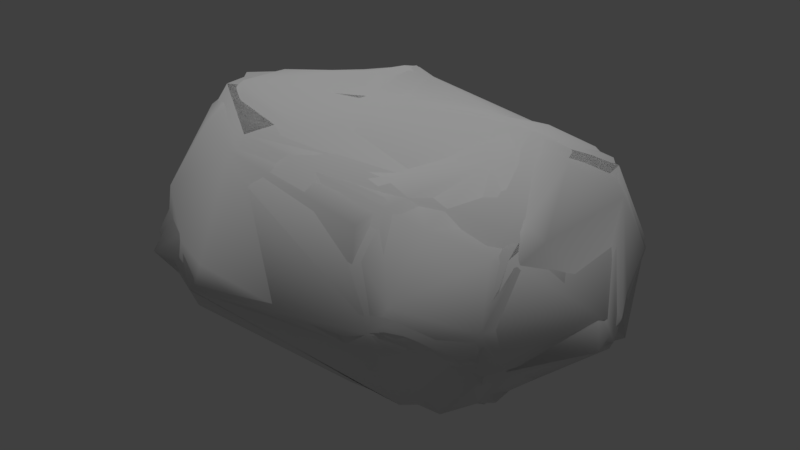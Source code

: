 # Source: pacific_rock_prism_2.blend  (saved by Blender 2.78.0; exported with 4.5.12 LTS)
import bpy
from mathutils import Matrix  # noqa: F401  (used for matrix-valued properties, if any)

bpy.ops.wm.read_factory_settings(use_empty=True)
scene = bpy.context.scene
scene.name = 'Scene'

# ---- collections
col_collection_1 = bpy.data.collections.new('Collection 1'); scene.collection.children.link(col_collection_1)

# ---- materials (node trees are filled in below, after node groups)
mat_base_rock_main = bpy.data.materials.new('base_rock_main')
mat_base_rock_main.alpha_threshold = 0.0
mat_base_rock_main.use_transparent_shadow = False
mat_base_rock_main.roughness = 0.5
mat_base_rock_main.specular_intensity = 0.0

# ---- material node trees

# ---- world
world_world = bpy.data.worlds.new('World'); scene.world = world_world
world_world.color = (0.05088, 0.05088, 0.05088)
world_world.use_sun_shadow = False
world_world.sun_shadow_jitter_overblur = 0.0
world_world.cycles.sampling_method = 'MANUAL'

# ---- lights
light_hemi = bpy.data.lights.new('Hemi', 'SUN')
light_hemi.transmission_factor = 0.0
light_hemi.angle = 0.1993
light_hemi.energy = 1.0
light_hemi.shadow_buffer_clip_start = 0.5
light_hemi.shadow_soft_size = 0.1
light_hemi.shadow_cascade_max_distance = 1000.0

# ---- meshes
me_genericprismtwo400_001 = bpy.data.meshes.new('genericprismtwo400.001')
me_genericprismtwo400_001.from_pydata([(-3.022, 1.857, 0.1952), (2.92, -1.522, 2.294), (-2.599, 2.472, 1.072), (2.68, 2.467, 0.9018), (-3.509, 0.1698, 1.172), (-3.206, -1.3, 1.051), (2.821, -1.97, 0.8729), (-2.246, 2.513, 0.4721), (-2.717, -0.7247, 2.948), (-1.518, 1.709, -0.3208), (-0.9121, 1.494, 3.038), (-1.399, -2.813, 0.8654), (0.3253, 2.591, 1.272), (0.03858, 1.141, 2.82), (1.158, -1.744, 2.562), (2.493, -1.012, -0.2217), (2.286, 2.413, 0.3302), (2.623, 1.532, 2.376), (-2.562, 0.7269, 0.4516), (-2.966, 0.03746, 2.779), (-0.9822, 1.185, -0.2715), (-1.373, -1.652, 2.788), (0.3387, 2.045, 2.233), (-0.4493, -0.1953, 3.142), (0.6344, 1.853, -0.1891), (1.239, 2.649, 0.4811), (1.874, 1.379, 2.684), (1.6, -1.924, -0.1618), (2.457, 0.8989, 0.2683), (2.042, -0.7706, -0.5157), (2.594, 2.046, 0.2565), (2.505, 0.4564, 2.898), (3.528, 0.1497, 0.8558), (-2.964, 1.861, 1.342), (-2.218, 1.327, 2.619), (-2.752, -2.214, 1.061), (-0.7639, 2.32, 0.2346), (1.593, -2.425, 1.156), (2.368, -0.008531, -0.332), (3.323, 0.4255, 0.2521), (-2.92, -0.8599, 0.8215), (-2.78, -1.492, 0.09735), (-2.013, 2.33, -0.05541), (-1.98, -1.672, -0.3362), (1.875, 0.1326, 3.194), (-1.71, -0.302, -0.3451), (0.2115, 0.9667, -0.19), (1.497, 0.4449, -0.1656), (-2.933, -0.5064, 0.05482), (-0.9235, -0.01844, -0.2239), (1.479, -0.2351, -0.7304), (1.196, 1.15, -0.348), (-2.213, 0.7388, -0.1298), (-1.293, 0.6765, -0.6254), (-0.2897, -1.353, -0.3958)], [], [(33, 0, 18), (4, 33, 18), (40, 19, 4), (0, 42, 9), (2, 7, 42), (34, 19, 10), (35, 21, 8), (52, 53, 45), (7, 2, 12), (10, 8, 23), (11, 43, 27), (20, 36, 24), (2, 10, 12), (10, 23, 13), (21, 14, 44), (8, 21, 23), (11, 37, 21), (36, 12, 25), (37, 1, 14), (6, 38, 39), (39, 3, 32), (1, 6, 32), (41, 35, 5), (40, 5, 19), (22, 3, 12), (13, 26, 22), (26, 17, 3), (19, 33, 4), (35, 11, 21), (11, 27, 37), (44, 1, 31), (33, 2, 0), (19, 5, 35), (19, 35, 8), (40, 41, 5), (52, 18, 0), (0, 9, 52), (0, 2, 42), (2, 33, 34), (33, 19, 34), (10, 19, 8), (35, 43, 11), (35, 41, 43), (53, 46, 49), (9, 36, 20), (42, 7, 12), (9, 42, 36), (2, 34, 10), (54, 29, 27), (27, 43, 54), (42, 12, 36), (10, 22, 12), (22, 10, 13), (13, 23, 44), (23, 21, 44), (24, 36, 25), (25, 12, 3), (22, 26, 3), (13, 44, 26), (14, 21, 37), (24, 25, 16), (25, 3, 16), (16, 3, 30), (30, 3, 28), (17, 26, 31), (26, 44, 31), (44, 14, 1), (6, 27, 15), (37, 6, 1), (37, 27, 6), (27, 29, 15), (32, 6, 39), (6, 15, 38), (28, 3, 39), (39, 38, 28), (17, 1, 32), (32, 3, 17), (1, 17, 31), (46, 51, 47), (50, 47, 29), (48, 41, 40), (40, 4, 18), (48, 40, 18), (45, 49, 54), (15, 47, 38), (38, 16, 28), (52, 9, 53), (46, 47, 50), (53, 20, 46), (47, 51, 38), (45, 43, 41), (41, 48, 45), (24, 51, 46), (20, 24, 46), (47, 15, 29), (45, 48, 52), (48, 18, 52), (49, 45, 53), (53, 9, 20), (43, 45, 54), (46, 50, 54), (54, 49, 46), (54, 50, 29), (38, 51, 16), (30, 28, 16), (51, 24, 16)])
me_genericprismtwo400_001.polygons.foreach_set('use_smooth', [True] * 106)
_uv = me_genericprismtwo400_001.uv_layers.new(name='geom-genericprismtwo400-map1')
_uv.uv.foreach_set('vector', [-0.7634, -0.8785, -0.4643, -0.8888, -0.5364, -0.6086, -0.7739, -0.4968, -0.7634, -0.8785, -0.5364, -0.6086, -0.6998, -0.1641, -1.183, -0.3882, -0.7739, -0.4968, -0.4643, -0.8888, -0.2103, -0.9017, -0.1221, -0.7862, -0.3585, -1.035, -0.2665, -1.021, -0.2103, -0.9017, -0.1975, 1.368, -0.3702, 1.058, 0.08134, 1.377, -0.3214, 0.3369, -0.007421, 0.7037, -0.2706, 0.8933, -0.3306, -0.5943, -0.05412, -0.5296, -0.1242, -0.2817, -0.1929, 1.916, -0.3066, 1.765, 0.4361, 1.711, 0.08134, 1.377, -0.2706, 0.8933, 0.1765, 1.031, 0.01888, 0.3319, -0.1692, 0.03083, 0.6128, 0.1035, 0.0583, -0.6982, 0.1077, -0.938, 0.4458, -0.8372, -0.3066, 1.765, 0.08134, 1.377, 0.4361, 1.711, 0.08134, 1.377, 0.1765, 1.031, 0.3466, 1.3, -0.007421, 0.7037, 0.5171, 0.6643, 0.6827, 1.009, -0.2706, 0.8933, -0.007421, 0.7037, 0.1765, 1.031, 0.01888, 0.3319, 0.6057, 0.3744, -0.007421, 0.7037, 0.3754, 1.945, 0.4361, 1.711, 0.6619, 1.854, 0.6057, 0.3744, 0.9286, 0.6387, 0.5171, 0.6643, 1.376, -0.04027, 0.9165, -0.3673, 1.13, -0.4972, 1.13, -0.4972, 1.105, -0.9627, 1.311, -0.4234, 1.57, -0.2059, 1.376, -0.04027, 1.311, -0.4234, -0.4371, 0.02925, -0.3214, 0.3369, -0.4685, 0.3077, -0.6998, -0.1641, -0.7397, -0.04095, -1.183, -0.3882, 0.4049, 1.49, 0.9574, 1.716, 0.4361, 1.711, 0.3466, 1.3, 0.6757, 1.302, 0.4049, 1.49, 0.6757, 1.302, 0.9031, 1.371, 0.9574, 1.716, -1.183, -0.3882, -0.7634, -0.8785, -0.7739, -0.4968, -0.3214, 0.3369, 0.01888, 0.3319, -0.007421, 0.7037, 0.01888, 0.3319, 0.6128, 0.1035, 0.6057, 0.3744, 0.6827, 1.009, 0.9286, 0.6387, 0.868, 1.095, -0.7634, -0.8785, -0.6575, -1.042, -0.4643, -0.8888, -1.183, -0.3882, -0.7397, -0.04095, -0.9538, 0.1186, -1.183, -0.3882, -0.9538, 0.1186, -1.188, -0.1788, -0.6998, -0.1641, -0.4371, 0.02925, -0.7397, -0.04095, -0.3306, -0.5943, -0.5364, -0.6086, -0.4643, -0.8888, -0.4643, -0.8888, -0.1221, -0.7862, -0.3306, -0.5943, -0.4643, -0.8888, -0.3585, -1.035, -0.2103, -0.9017, -0.3066, 1.765, -0.3461, 1.537, -0.1975, 1.368, -0.3461, 1.537, -0.3702, 1.058, -0.1975, 1.368, 0.08134, 1.377, -0.3702, 1.058, -0.2706, 0.8933, -0.3214, 0.3369, -0.1692, 0.03083, 0.01888, 0.3319, -0.3214, 0.3369, -0.4371, 0.02925, -0.1692, 0.03083, -0.05412, -0.5296, 0.3423, -0.5718, 0.08347, -0.3318, -0.1221, -0.7862, 0.1077, -0.938, 0.0583, -0.6982, -0.04434, 1.973, -0.1929, 1.916, 0.4361, 1.711, -0.1221, -0.7862, -0.2103, -0.9017, 0.1077, -0.938, -0.3066, 1.765, -0.1975, 1.368, 0.08134, 1.377, 0.2463, -0.09346, 0.7543, -0.1588, 0.6128, 0.1035, 0.6128, 0.1035, -0.1692, 0.03083, 0.2463, -0.09346, -0.04434, 1.973, 0.4361, 1.711, 0.3754, 1.945, 0.08134, 1.377, 0.4049, 1.49, 0.4361, 1.711, 0.4049, 1.49, 0.08134, 1.377, 0.3466, 1.3, 0.3466, 1.3, 0.1765, 1.031, 0.6827, 1.009, 0.1765, 1.031, -0.007421, 0.7037, 0.6827, 1.009, 0.4458, -0.8372, 0.1077, -0.938, 0.5694, -0.988, 0.6619, 1.854, 0.4361, 1.711, 0.9574, 1.716, 0.4049, 1.49, 0.6757, 1.302, 0.9574, 1.716, 0.3466, 1.3, 0.6827, 1.009, 0.6757, 1.302, 0.5171, 0.6643, -0.007421, 0.7037, 0.6057, 0.3744, 0.4458, -0.8372, 0.5694, -0.988, 0.8565, -0.9696, 0.6619, 1.854, 0.9574, 1.716, 1.016, 1.887, 0.9477, -0.9895, 1.105, -0.9627, 0.9796, -0.8575, 0.9796, -0.8575, 1.105, -0.9627, 0.9867, -0.6612, 0.9031, 1.371, 0.6757, 1.302, 0.868, 1.095, 0.6757, 1.302, 0.6827, 1.009, 0.868, 1.095, 0.6827, 1.009, 0.5171, 0.6643, 0.9286, 0.6387, 0.9238, 0.2977, 0.6128, 0.1035, 0.9264, -0.1182, 0.6057, 0.3744, 0.9238, 0.2977, 0.9286, 0.6387, 0.6057, 0.3744, 0.6128, 0.1035, 0.9238, 0.2977, 0.6128, 0.1035, 0.7543, -0.1588, 0.9264, -0.1182, 1.311, -0.4234, 1.376, -0.04027, 1.13, -0.4972, 1.376, -0.04027, 0.9674, -0.1348, 0.9165, -0.3673, 0.9867, -0.6612, 1.105, -0.9627, 1.13, -0.4972, 1.13, -0.4972, 0.9165, -0.3673, 0.9867, -0.6612, 1.33, -0.9132, 1.57, -0.2059, 1.311, -0.4234, 1.311, -0.4234, 1.105, -0.9627, 1.33, -0.9132, 0.9286, 0.6387, 0.9031, 1.371, 0.868, 1.095, 0.3423, -0.5718, 0.5776, -0.679, 0.6241, -0.4625, 0.5836, -0.2612, 0.6241, -0.4625, 0.7543, -0.1588, -0.498, -0.2541, -0.4371, 0.02925, -0.6998, -0.1641, -0.6998, -0.1641, -0.7739, -0.4968, -0.5364, -0.6086, -0.498, -0.2541, -0.6998, -0.1641, -0.5364, -0.6086, -0.1242, -0.2817, 0.08347, -0.3318, 0.2463, -0.09346, 0.9674, -0.1348, 0.6241, -0.4625, 0.9165, -0.3673, 0.9165, -0.3673, 0.8565, -0.9696, 0.9867, -0.6612, -0.3306, -0.5943, -0.1221, -0.7862, -0.05412, -0.5296, 0.3423, -0.5718, 0.6241, -0.4625, 0.5836, -0.2612, -0.05412, -0.5296, 0.0583, -0.6982, 0.3423, -0.5718, 0.6241, -0.4625, 0.5776, -0.679, 0.9165, -0.3673, -0.1242, -0.2817, -0.1692, 0.03083, -0.4371, 0.02925, -0.4371, 0.02925, -0.498, -0.2541, -0.1242, -0.2817, 0.4458, -0.8372, 0.5776, -0.679, 0.3423, -0.5718, 0.0583, -0.6982, 0.4458, -0.8372, 0.3423, -0.5718, 0.6241, -0.4625, 0.9674, -0.1348, 0.7543, -0.1588, -0.1242, -0.2817, -0.498, -0.2541, -0.3306, -0.5943, -0.498, -0.2541, -0.5364, -0.6086, -0.3306, -0.5943, 0.08347, -0.3318, -0.1242, -0.2817, -0.05412, -0.5296, -0.05412, -0.5296, -0.1221, -0.7862, 0.0583, -0.6982, -0.1692, 0.03083, -0.1242, -0.2817, 0.2463, -0.09346, 0.3423, -0.5718, 0.5836, -0.2612, 0.2463, -0.09346, 0.2463, -0.09346, 0.08347, -0.3318, 0.3423, -0.5718, 0.2463, -0.09346, 0.5836, -0.2612, 0.7543, -0.1588, 0.9165, -0.3673, 0.5776, -0.679, 0.8565, -0.9696, 0.9796, -0.8575, 0.9867, -0.6612, 0.8565, -0.9696, 0.5776, -0.679, 0.4458, -0.8372, 0.8565, -0.9696])
me_genericprismtwo400_001.materials.append(None)
me_genericprismtwo400_001.use_remesh_preserve_volume = False
me_genericprismtwo400_001.use_remesh_preserve_attributes = False
me_genericprismtwo400_001.use_mirror_vertex_groups = False
me_genericprismtwo400_001.update()
me_genericprismtwo400_003 = bpy.data.meshes.new('genericprismtwo400.003')
me_genericprismtwo400_003.from_pydata([(-2.978, 1.822, 0.3458), (-2.72, 2.371, 1.25), (-3.536, 0.2354, 1.184), (-3.095, -1.187, 0.9693), (2.845, -1.921, 0.8274), (-1.068, 1.636, 2.924), (-2.477, -2.541, 0.9731), (0.4476, 2.592, 1.299), (2.205, -0.6984, -0.4772), (2.665, 2.472, 0.6236), (-2.436, 0.7642, 0.1304), (-2.925, -0.1374, 2.92), (-0.2662, 1.037, -0.1856), (-0.4351, -1.745, 2.709), (2.1, 0.2145, 3.125), (1.182, 2.616, 0.2291), (2.556, 1.481, 2.491), (2.128, -1.741, -0.1666), (2.27, 0.1579, -0.2584), (3.618, 0.268, 0.6247), (-1.941, 2.354, 0.04556), (1.614, -2.423, 1.144), (-2.932, -1.157, 0.08996), (-1.738, -1.729, -0.3435), (2.775, -1.387, 2.585), (0.9809, 1.102, -0.3009), (-1.237, 0.6635, -0.5174)], [], [(2, 0, 10), (3, 11, 2), (0, 20, 26), (6, 13, 11), (20, 1, 7), (5, 11, 14), (6, 23, 17), (12, 20, 25), (1, 5, 7), (11, 13, 14), (6, 21, 13), (20, 7, 15), (21, 24, 13), (4, 18, 19), (24, 4, 19), (4, 17, 8), (22, 6, 3), (5, 9, 7), (11, 1, 2), (6, 17, 21), (2, 1, 0), (11, 3, 6), (0, 26, 10), (0, 1, 20), (1, 11, 5), (6, 22, 23), (26, 20, 12), (23, 8, 17), (25, 20, 15), (15, 7, 9), (5, 16, 9), (5, 14, 16), (14, 13, 24), (25, 15, 9), (21, 4, 24), (21, 17, 4), (4, 8, 18), (18, 9, 19), (16, 24, 19), (19, 9, 16), (24, 16, 14), (3, 2, 10), (22, 3, 10), (8, 25, 18), (25, 9, 18), (12, 25, 8), (26, 23, 22), (26, 22, 10), (12, 8, 23), (23, 26, 12)])
me_genericprismtwo400_003.polygons.foreach_set('use_smooth', [True] * 50)
_uv = me_genericprismtwo400_003.uv_layers.new(name='geom-genericprismtwo400-map1')
_uv.uv.foreach_set('vector', [-0.7774, -0.5219, -0.5048, -0.8791, -0.433, -0.6015, -0.7275, -0.07859, -1.178, -0.3331, -0.7774, -0.5219, -0.5048, -0.8791, -0.1933, -0.9194, -0.06633, -0.5247, -0.2309, 0.3433, 0.1903, 0.6942, -0.3463, 1.015, -0.0312, 1.964, -0.3153, 1.714, 0.4442, 1.69, 0.0706, 1.398, -0.3463, 1.015, 0.7566, 1.076, -0.2309, 0.3433, -0.1143, 0.01442, 0.7657, 0.06075, 0.2299, -0.6218, -0.1933, -0.9194, 0.5538, -0.6758, -0.3153, 1.714, 0.0706, 1.398, 0.4442, 1.69, -0.3463, 1.015, 0.1903, 0.6942, 0.7566, 1.076, -0.2309, 0.3433, 0.6075, 0.3753, 0.1903, 0.6942, -0.0312, 1.964, 0.4442, 1.69, 0.6762, 1.909, 0.6075, 0.3753, 0.8862, 0.6929, 0.1903, 0.6942, 1.359, -0.04507, 0.9318, -0.4412, 1.24, -0.4502, 1.57, -0.2059, 1.359, -0.04507, 1.24, -0.4502, 1.359, -0.04507, 1.074, -0.04614, 0.8199, -0.1902, -0.4588, -0.07139, -0.2309, 0.3433, -0.4685, 0.3077, 0.0706, 1.398, 0.9864, 1.801, 0.4442, 1.69, -1.178, -0.3331, -0.7015, -1.013, -0.7774, -0.5219, -0.2309, 0.3433, 0.7657, 0.06075, 0.6075, 0.3753, -0.7774, -0.5219, -0.7015, -1.013, -0.5048, -0.8791, -1.178, -0.3331, -0.7275, -0.07859, -0.9538, 0.1186, -0.5048, -0.8791, -0.06633, -0.5247, -0.433, -0.6015, -0.5048, -0.8791, -0.3585, -1.035, -0.1933, -0.9194, -0.3153, 1.714, -0.3463, 1.015, 0.0706, 1.398, -0.2309, 0.3433, -0.4588, -0.07139, -0.1143, 0.01442, -0.06633, -0.5247, -0.1933, -0.9194, 0.2299, -0.6218, -0.1143, 0.01442, 0.8199, -0.1902, 0.7657, 0.06075, 0.5538, -0.6758, -0.1933, -0.9194, 0.5694, -0.988, 0.6762, 1.909, 0.4442, 1.69, 0.9864, 1.801, 0.0706, 1.398, 0.8719, 1.361, 0.9864, 1.801, 0.0706, 1.398, 0.7566, 1.076, 0.8719, 1.361, 0.7566, 1.076, 0.1903, 0.6942, 0.8862, 0.6929, 0.5538, -0.6758, 0.5694, -0.988, 1.017, -0.9311, 0.6075, 0.3753, 0.9341, 0.2868, 0.8862, 0.6929, 0.6075, 0.3753, 0.7657, 0.06075, 0.9341, 0.2868, 1.359, -0.04507, 0.8199, -0.1902, 0.9318, -0.4412, 0.9318, -0.4412, 1.017, -0.9311, 1.24, -0.4502, 1.33, -0.9132, 1.57, -0.2059, 1.24, -0.4502, 1.24, -0.4502, 1.017, -0.9311, 1.33, -0.9132, 0.8862, 0.6929, 0.8719, 1.361, 0.7566, 1.076, -0.7275, -0.07859, -0.7774, -0.5219, -0.433, -0.6015, -0.4588, -0.07139, -0.7275, -0.07859, -0.433, -0.6015, 0.8199, -0.1902, 0.5538, -0.6758, 0.9318, -0.4412, 0.5538, -0.6758, 1.017, -0.9311, 0.9318, -0.4412, 0.2299, -0.6218, 0.5538, -0.6758, 0.8199, -0.1902, -0.06633, -0.5247, -0.1143, 0.01442, -0.4588, -0.07139, -0.06633, -0.5247, -0.4588, -0.07139, -0.433, -0.6015, 0.2299, -0.6218, 0.8199, -0.1902, -0.1143, 0.01442, -0.1143, 0.01442, -0.06633, -0.5247, 0.2299, -0.6218])
me_genericprismtwo400_003.materials.append(mat_base_rock_main)
me_genericprismtwo400_003.use_remesh_preserve_volume = False
me_genericprismtwo400_003.use_remesh_preserve_attributes = False
me_genericprismtwo400_003.use_mirror_vertex_groups = False
me_genericprismtwo400_003.update()
me_genericprismtwo400_002 = bpy.data.meshes.new('genericprismtwo400.002')
me_genericprismtwo400_002.from_pydata([(-3.022, 1.857, 0.1952), (2.92, -1.522, 2.294), (-2.599, 2.472, 1.072), (2.83, 2.209, 0.8955), (-3.515, 0.375, 1.167), (-3.206, -1.3, 1.051), (2.434, 2.539, 0.9028), (2.969, -1.538, 0.7546), (-2.246, 2.513, 0.4721), (-2.717, -0.7247, 2.948), (-1.518, 1.709, -0.3208), (-0.9713, 1.634, 2.966), (-0.962, 0.9506, 3.1), (-1.399, -2.813, 0.8654), (0.1106, 2.416, 0.9141), (0.03858, 1.141, 2.82), (0.927, -1.38, 2.724), (2.434, -0.8235, -0.2253), (2.302, 2.447, 0.3809), (2.623, 1.532, 2.376), (-2.562, 0.7269, 0.4516), (-3.444, -0.02381, 1.145), (-3.11, -0.01718, 2.448), (-2.865, -0.05025, 2.891), (-0.9822, 1.185, -0.2715), (-1.373, -1.652, 2.788), (0.3387, 2.045, 2.233), (-0.4493, -0.1953, 3.142), (0.6344, 1.853, -0.1891), (1.065, 2.693, 0.7367), (1.874, 1.379, 2.684), (1.237, -1.775, 2.539), (1.6, -1.924, -0.1618), (2.457, 0.8989, 0.2683), (2.042, -0.7706, -0.5157), (2.594, 2.046, 0.2565), (2.505, 0.4564, 2.898), (1.729, -2.404, 1.325), (3.65, -0.1038, 0.7703), (3.285, 0.05666, 1.187), (2.766, -2.056, 1.106), (-2.97, 1.678, 0.9456), (-2.218, 1.327, 2.619), (-2.724, -2.108, 0.7493), (-0.7639, 2.32, 0.2346), (0.4325, 2.621, 1.291), (1.03, 2.551, 0.1441), (1.172, -2.461, 0.8786), (2.281, 0.1775, -0.2798), (2.456, -0.2029, -0.3556), (3.323, 0.4255, 0.2521), (-2.92, -0.8599, 0.8215), (-2.855, 1.773, 1.727), (-2.78, -1.492, 0.09735), (-2.013, 2.33, -0.05541), (-2.727, -1.935, 1.723), (-1.98, -1.672, -0.3362), (1.676, 0.3555, 3.171), (2.533, -1.494, 0.05404), (2.042, -0.674, 2.993), (-1.71, -0.302, -0.3451), (1.309, 0.3663, -0.2897), (0.2115, 0.9667, -0.19), (1.758, 0.2763, -0.06171), (-2.933, -0.5064, 0.05482), (-0.9235, -0.01844, -0.2239), (1.479, -0.2351, -0.7304), (1.196, 1.15, -0.348), (-2.213, 0.7388, -0.1298), (-1.293, 0.6765, -0.6254), (-0.2897, -1.353, -0.3958), (2.057, 1.222, -0.08516)], [], [(33, 49, 48), (12, 15, 11), (41, 0, 20), (21, 4, 20), (4, 41, 20), (51, 22, 21), (0, 54, 10), (2, 8, 54), (22, 23, 52), (42, 23, 12), (55, 25, 9), (68, 69, 60), (8, 2, 45), (12, 9, 27), (13, 56, 32), (24, 44, 28), (54, 45, 14), (2, 11, 45), (12, 27, 15), (25, 31, 16), (25, 16, 57), (9, 25, 27), (13, 47, 25), (44, 14, 46), (14, 45, 29), (16, 31, 59), (34, 17, 58), (46, 29, 18), (59, 36, 57), (37, 1, 31), (7, 49, 50), (50, 3, 38), (1, 40, 39), (7, 58, 17), (7, 40, 58), (53, 43, 5), (43, 13, 55), (51, 5, 22), (26, 6, 45), (15, 30, 26), (30, 19, 6), (22, 52, 4), (55, 13, 25), (42, 12, 11), (13, 32, 47), (47, 37, 31), (6, 3, 18), (59, 1, 36), (41, 2, 0), (4, 52, 41), (21, 22, 4), (22, 5, 23), (23, 5, 55), (23, 55, 9), (51, 53, 5), (5, 43, 55), (68, 20, 0), (0, 10, 68), (0, 2, 54), (41, 52, 2), (2, 52, 42), (52, 23, 42), (12, 23, 9), (43, 56, 13), (43, 53, 56), (69, 62, 65), (10, 44, 24), (54, 8, 45), (10, 54, 44), (2, 42, 11), (70, 34, 32), (32, 56, 70), (54, 14, 44), (11, 26, 45), (26, 11, 15), (15, 27, 57), (27, 25, 57), (28, 44, 46), (46, 14, 29), (29, 45, 6), (26, 30, 6), (15, 57, 30), (57, 16, 59), (31, 25, 47), (47, 32, 37), (28, 46, 18), (29, 6, 18), (6, 19, 3), (18, 3, 35), (35, 3, 33), (19, 30, 36), (30, 57, 36), (59, 31, 1), (40, 32, 58), (37, 40, 1), (37, 32, 40), (32, 34, 58), (38, 39, 7), (38, 7, 50), (7, 17, 49), (33, 3, 50), (50, 49, 33), (19, 1, 39), (39, 38, 19), (38, 3, 19), (1, 19, 36), (39, 40, 7), (62, 67, 61), (66, 61, 34), (64, 53, 51), (51, 21, 20), (64, 51, 20), (60, 65, 70), (17, 63, 48), (48, 71, 33), (67, 18, 71), (68, 10, 69), (62, 61, 66), (61, 67, 63), (69, 24, 62), (63, 67, 48), (60, 56, 53), (53, 64, 60), (28, 67, 62), (24, 28, 62), (63, 17, 34), (34, 61, 63), (60, 64, 68), (64, 20, 68), (65, 60, 69), (69, 10, 24), (56, 60, 70), (62, 66, 70), (70, 65, 62), (70, 66, 34), (48, 49, 17), (48, 67, 71), (71, 18, 35), (35, 33, 71), (67, 28, 18)])
me_genericprismtwo400_002.polygons.foreach_set('use_smooth', [True] * 140)
_uv = me_genericprismtwo400_002.uv_layers.new(name='geom-genericprismtwo400-map1')
_uv.uv.foreach_set('vector', [0.9867, -0.6612, 0.9546, -0.293, 0.8788, -0.4407, 0.06424, 1.245, 0.3466, 1.3, 0.0861, 1.413, -0.6634, -0.8408, -0.4643, -0.8888, -0.5364, -0.6086, -0.7636, -0.4241, -0.7842, -0.5693, -0.5364, -0.6086, -0.7842, -0.5693, -0.6634, -0.8408, -0.5364, -0.6086, -0.6998, -0.1641, -1.09, -0.4335, -0.7636, -0.4241, -0.4643, -0.8888, -0.2103, -0.9017, -0.1221, -0.7862, -0.3585, -1.035, -0.2665, -1.021, -0.2103, -0.9017, -0.4263, 1.096, -0.3463, 1.041, -0.3461, 1.537, -0.1975, 1.368, -0.3463, 1.041, 0.06424, 1.245, -0.3545, 0.4848, -0.007421, 0.7037, -0.2706, 0.8933, -0.3306, -0.5943, -0.05412, -0.5296, -0.1242, -0.2817, -0.1929, 1.916, -0.3066, 1.765, 0.4438, 1.691, 0.06424, 1.245, -0.2706, 0.8933, 0.1765, 1.031, 0.01888, 0.3319, -0.1692, 0.03083, 0.6128, 0.1035, 0.0583, -0.6982, 0.1077, -0.938, 0.4458, -0.8372, -0.04434, 1.973, 0.4438, 1.691, 0.3973, 1.815, -0.3066, 1.765, 0.0861, 1.413, 0.4438, 1.691, 0.06424, 1.245, 0.1765, 1.031, 0.3466, 1.3, -0.007421, 0.7037, 0.5281, 0.6463, 0.4515, 0.772, -0.007421, 0.7037, 0.4515, 0.772, 0.6642, 1.05, -0.2706, 0.8933, -0.007421, 0.7037, 0.1765, 1.031, 0.01888, 0.3319, 0.5055, 0.3197, -0.007421, 0.7037, 0.3754, 1.945, 0.3973, 1.815, 0.6821, 1.932, 0.3973, 1.815, 0.4438, 1.691, 0.6481, 1.8, 0.4515, 0.772, 0.5281, 0.6463, 0.7404, 0.8792, 0.7543, -0.1588, 0.9323, -0.1639, 0.9084, 0.0208, 0.6821, 1.932, 0.6481, 1.8, 1.016, 1.887, 0.7404, 0.8792, 0.868, 1.095, 0.6642, 1.05, 0.6482, 0.3976, 0.9286, 0.6387, 0.5281, 0.6463, 1.269, -0.0709, 0.9546, -0.293, 1.13, -0.4972, 1.13, -0.4972, 1.127, -0.8907, 1.272, -0.4095, 1.57, -0.2059, 1.426, -0.02603, 1.381, -0.4476, 1.269, -0.0709, 1.074, -0.04614, 0.9323, -0.1639, 0.9892, 0.2282, 0.8935, 0.3301, 0.9084, 0.0208, -0.4371, 0.02925, -0.3079, 0.2761, -0.4685, 0.3077, -0.3079, 0.2761, 0.01888, 0.3319, -0.3545, 0.4848, -0.6998, -0.1641, -0.7397, -0.04095, -1.09, -0.4335, 0.4049, 1.49, 0.9574, 1.716, 0.4438, 1.691, 0.3466, 1.3, 0.6757, 1.302, 0.4049, 1.49, 0.6757, 1.302, 0.9031, 1.371, 0.9574, 1.716, -1.09, -0.4335, -0.8562, -0.9136, -0.7842, -0.5693, -0.3545, 0.4848, 0.01888, 0.3319, -0.007421, 0.7037, -0.1975, 1.368, 0.06424, 1.245, 0.0861, 1.413, 0.01888, 0.3319, 0.6128, 0.1035, 0.5055, 0.3197, 0.5055, 0.3197, 0.6482, 0.3976, 0.5281, 0.6463, 1.086, -1.023, 1.127, -0.8907, 0.9477, -0.9895, 0.7404, 0.8792, 0.9286, 0.6387, 0.868, 1.095, -0.6634, -0.8408, -0.6575, -1.042, -0.4643, -0.8888, -0.7842, -0.5693, -0.8562, -0.9136, -0.6634, -0.8408, -0.7636, -0.4241, -1.09, -0.4335, -0.7842, -0.5693, -1.09, -0.4335, -0.7397, -0.04095, -1.222, -0.3689, -1.222, -0.3689, -0.7397, -0.04095, -0.9538, 0.1186, -1.222, -0.3689, -0.9538, 0.1186, -1.188, -0.1788, -0.6998, -0.1641, -0.4371, 0.02925, -0.7397, -0.04095, -0.4685, 0.3077, -0.3079, 0.2761, -0.3545, 0.4848, -0.3306, -0.5943, -0.5364, -0.6086, -0.4643, -0.8888, -0.4643, -0.8888, -0.1221, -0.7862, -0.3306, -0.5943, -0.4643, -0.8888, -0.3585, -1.035, -0.2103, -0.9017, -0.6634, -0.8408, -0.8562, -0.9136, -0.6575, -1.042, -0.3066, 1.765, -0.3461, 1.537, -0.1975, 1.368, -0.3461, 1.537, -0.3463, 1.041, -0.1975, 1.368, 0.06424, 1.245, -0.3463, 1.041, -0.2706, 0.8933, -0.3079, 0.2761, -0.1692, 0.03083, 0.01888, 0.3319, -0.3079, 0.2761, -0.4371, 0.02925, -0.1692, 0.03083, -0.05412, -0.5296, 0.3423, -0.5718, 0.08347, -0.3318, -0.1221, -0.7862, 0.1077, -0.938, 0.0583, -0.6982, -0.04434, 1.973, -0.1929, 1.916, 0.4438, 1.691, -0.1221, -0.7862, -0.2103, -0.9017, 0.1077, -0.938, -0.3066, 1.765, -0.1975, 1.368, 0.0861, 1.413, 0.2463, -0.09346, 0.7543, -0.1588, 0.6128, 0.1035, 0.6128, 0.1035, -0.1692, 0.03083, 0.2463, -0.09346, -0.04434, 1.973, 0.3973, 1.815, 0.3754, 1.945, 0.0861, 1.413, 0.4049, 1.49, 0.4438, 1.691, 0.4049, 1.49, 0.0861, 1.413, 0.3466, 1.3, 0.3466, 1.3, 0.1765, 1.031, 0.6642, 1.05, 0.1765, 1.031, -0.007421, 0.7037, 0.6642, 1.05, 0.4458, -0.8372, 0.1077, -0.938, 0.5694, -0.988, 0.6821, 1.932, 0.3973, 1.815, 0.6481, 1.8, 0.6481, 1.8, 0.4438, 1.691, 0.9574, 1.716, 0.4049, 1.49, 0.6757, 1.302, 0.9574, 1.716, 0.3466, 1.3, 0.6642, 1.05, 0.6757, 1.302, 0.6642, 1.05, 0.4515, 0.772, 0.7404, 0.8792, 0.5281, 0.6463, -0.007421, 0.7037, 0.5055, 0.3197, 0.5055, 0.3197, 0.6128, 0.1035, 0.6482, 0.3976, 0.4458, -0.8372, 0.5694, -0.988, 0.8584, -0.9799, 0.6481, 1.8, 0.9574, 1.716, 1.016, 1.887, 1.086, -1.023, 1.33, -0.9132, 1.127, -0.8907, 0.9477, -0.9895, 1.127, -0.8907, 0.9796, -0.8575, 0.9796, -0.8575, 1.127, -0.8907, 0.9867, -0.6612, 0.9031, 1.371, 0.6757, 1.302, 0.868, 1.095, 0.6757, 1.302, 0.6642, 1.05, 0.868, 1.095, 0.7404, 0.8792, 0.5281, 0.6463, 0.9286, 0.6387, 0.8935, 0.3301, 0.6128, 0.1035, 0.9084, 0.0208, 0.6482, 0.3976, 0.8935, 0.3301, 0.9286, 0.6387, 0.6482, 0.3976, 0.6128, 0.1035, 0.8935, 0.3301, 0.6128, 0.1035, 0.7543, -0.1588, 0.9084, 0.0208, 1.272, -0.4095, 1.381, -0.4476, 1.269, -0.0709, 1.272, -0.4095, 1.269, -0.0709, 1.13, -0.4972, 1.269, -0.0709, 0.9323, -0.1639, 0.9546, -0.293, 0.9867, -0.6612, 1.127, -0.8907, 1.13, -0.4972, 1.13, -0.4972, 0.9546, -0.293, 0.9867, -0.6612, 1.33, -0.9132, 1.57, -0.2059, 1.381, -0.4476, 1.381, -0.4476, 1.272, -0.4095, 1.33, -0.9132, 1.272, -0.4095, 1.127, -0.8907, 1.33, -0.9132, 0.9286, 0.6387, 0.9031, 1.371, 0.868, 1.095, 1.381, -0.4476, 1.426, -0.02603, 1.269, -0.0709, 0.3423, -0.5718, 0.5776, -0.679, 0.5629, -0.4575, 0.5836, -0.2612, 0.5629, -0.4575, 0.7543, -0.1588, -0.498, -0.2541, -0.4371, 0.02925, -0.6998, -0.1641, -0.6998, -0.1641, -0.7636, -0.4241, -0.5364, -0.6086, -0.498, -0.2541, -0.6998, -0.1641, -0.5364, -0.6086, -0.1242, -0.2817, 0.08347, -0.3318, 0.2463, -0.09346, 0.9323, -0.1639, 0.7146, -0.4699, 0.8788, -0.4407, 0.8788, -0.4407, 0.8099, -0.7157, 0.9867, -0.6612, 0.5776, -0.679, 0.8584, -0.9799, 0.8099, -0.7157, -0.3306, -0.5943, -0.1221, -0.7862, -0.05412, -0.5296, 0.3423, -0.5718, 0.5629, -0.4575, 0.5836, -0.2612, 0.5629, -0.4575, 0.5776, -0.679, 0.7146, -0.4699, -0.05412, -0.5296, 0.0583, -0.6982, 0.3423, -0.5718, 0.7146, -0.4699, 0.5776, -0.679, 0.8788, -0.4407, -0.1242, -0.2817, -0.1692, 0.03083, -0.4371, 0.02925, -0.4371, 0.02925, -0.498, -0.2541, -0.1242, -0.2817, 0.4458, -0.8372, 0.5776, -0.679, 0.3423, -0.5718, 0.0583, -0.6982, 0.4458, -0.8372, 0.3423, -0.5718, 0.7146, -0.4699, 0.9323, -0.1639, 0.7543, -0.1588, 0.7543, -0.1588, 0.5629, -0.4575, 0.7146, -0.4699, -0.1242, -0.2817, -0.498, -0.2541, -0.3306, -0.5943, -0.498, -0.2541, -0.5364, -0.6086, -0.3306, -0.5943, 0.08347, -0.3318, -0.1242, -0.2817, -0.05412, -0.5296, -0.05412, -0.5296, -0.1221, -0.7862, 0.0583, -0.6982, -0.1692, 0.03083, -0.1242, -0.2817, 0.2463, -0.09346, 0.3423, -0.5718, 0.5836, -0.2612, 0.2463, -0.09346, 0.2463, -0.09346, 0.08347, -0.3318, 0.3423, -0.5718, 0.2463, -0.09346, 0.5836, -0.2612, 0.7543, -0.1588, 0.8788, -0.4407, 0.9546, -0.293, 0.9323, -0.1639, 0.8788, -0.4407, 0.5776, -0.679, 0.8099, -0.7157, 0.8099, -0.7157, 0.8584, -0.9799, 0.9796, -0.8575, 0.9796, -0.8575, 0.9867, -0.6612, 0.8099, -0.7157, 0.5776, -0.679, 0.4458, -0.8372, 0.8584, -0.9799])
me_genericprismtwo400_002.materials.append(mat_base_rock_main)
me_genericprismtwo400_002.use_remesh_preserve_volume = False
me_genericprismtwo400_002.use_remesh_preserve_attributes = False
me_genericprismtwo400_002.use_mirror_vertex_groups = False
me_genericprismtwo400_002.update()
me_genericprismtwo400 = bpy.data.meshes.new('genericprismtwo400')
me_genericprismtwo400.from_pydata([(-3.022, 1.857, 0.1952), (2.755, -1.664, 2.305), (-2.445, 2.504, 1.012), (2.858, 2.115, 0.9314), (-3.293, 0.32, 1.708), (-3.206, -1.3, 1.051), (2.5, 2.464, 0.9911), (3.326, 0.7693, 0.9903), (2.969, -1.538, 0.7546), (-2.272, 2.527, 0.4343), (-2.734, 2.275, 1.273), (-2.508, -1.391, 2.548), (-1.507, 1.257, -0.3719), (-1.09, 1.775, 2.785), (-1.375, 0.8606, 3.014), (-1.228, -2.724, 1.273), (-1.52, -2.581, 0.4606), (0.1859, 2.422, 0.8572), (0.8938, 0.8373, 2.944), (0.8938, -1.512, 2.699), (2.44, -0.8685, -0.2013), (2.363, 2.517, 0.5778), (2.537, 1.446, 2.418), (2.973, -0.8071, 2.256), (-2.587, 0.8716, 0.5123), (-3.566, 0.4886, 1.16), (-3.393, 0.04306, 1.066), (-3.445, -0.07861, 1.48), (-3.023, 0.1731, 2.557), (-2.517, 2.304, 0.7003), (-1.904, 2.47, 1.534), (-1.952, 2.494, 0.5056), (-2.744, 2.309, 0.8213), (-2.641, 0.3938, 2.889), (-2.84, -0.3026, 2.866), (-0.799, 1.217, -0.2676), (-1.506, 1.825, -0.3613), (-0.9409, 1.695, -0.05348), (-0.8064, 0.8906, 3.065), (-0.9479, 1.249, 3.098), (-1.508, -1.822, 2.569), (0.3269, 0.86, 2.995), (0.1852, 2.034, 2.223), (-0.5231, -0.3555, 3.125), (0.04356, -1.502, 2.683), (0.7586, 1.763, -0.2277), (1.566, 2.579, 0.5451), (1.18, 2.497, 1.419), (1.449, 1.746, 2.319), (1.175, -1.756, 2.516), (1.464, -2.137, 0.2048), (2.5, 0.815, 0.2839), (1.76, -0.8397, -0.5252), (2.674, 2.024, 0.3269), (2.347, 0.769, 2.859), (1.908, -1.8, 2.458), (1.742, -2.319, 1.559), (3.62, -0.4469, 0.7656), (3.534, 0.2896, 0.8942), (3.285, 0.05666, 1.187), (2.88, 1.275, 2.075), (2.969, -1.421, 2.158), (2.844, -1.924, 1.435), (-2.97, 1.678, 0.9456), (-2.218, 1.327, 2.619), (-2.216, -0.8948, 2.95), (-2.436, -0.6466, 3.035), (-2.791, -0.9784, 2.681), (-1.923, -2.557, 0.9095), (-1.943, -2.449, 1.275), (-2.766, -2.069, 0.7902), (-0.9483, 1.558, 3.005), (-1.234, 0.5897, 3.126), (-1.366, -2.771, 0.868), (-0.1005, 1.74, -0.1743), (0.03136, 2.492, 1.112), (-0.09853, 2.344, 0.3429), (-0.1001, 2.65, 1.339), (0.04356, 1.357, 2.712), (-0.09811, -0.03819, 3.178), (-0.5231, -2.676, 0.8651), (1.03, 2.551, 0.1441), (0.6176, 2.615, 1.191), (1.172, -2.461, 0.8786), (1.036, -2.051, 1.911), (2.353, 0.1366, -0.2952), (2.597, -0.0915, -0.2375), (2.763, 2.309, 0.8235), (2.197, 2.372, 0.325), (2.231, 1.548, 2.541), (1.732, 1.098, 2.878), (2.329, -2.153, 0.894), (2.628, -2.068, 1.008), (3.323, 0.4255, 0.2521), (-2.92, -0.8599, 0.8215), (-2.855, 1.773, 1.727), (-3.148, -0.09938, 2.297), (-2.78, -1.492, 0.09735), (-2.012, 2.192, -0.1766), (-1.799, 2.537, 0.8036), (-2.727, -1.935, 1.723), (-2.224, -2.307, 0.5643), (-1.958, -1.984, -0.06015), (-1.383, -1.705, -0.3783), (-1.095, 2.145, 0.07284), (-1.664, 2.499, 0.2295), (-0.6648, -1.284, 2.937), (-0.2397, 2.135, 0.08242), (-0.5231, -0.03686, 3.111), (0.6101, -1.786, -0.316), (0.8896, 2.723, 0.8162), (1.559, 2.643, 0.8189), (0.6102, 2.049, 2.236), (0.894, 0.2785, 3.132), (1.174, -1.205, 2.766), (0.894, -1.946, 2.251), (1.635, -1.952, -0.08065), (1.597, -2.403, 1.218), (1.76, -1.263, -0.3716), (2.533, -1.494, 0.05404), (2.341, 1.995, 0.1435), (2.022, 2.611, 0.8553), (2.602, 1.929, 1.824), (1.739, 0.2625, 3.201), (2.586, 0.252, 2.847), (2.042, -0.674, 2.993), (2.817, -1.021, 2.512), (2.042, -2.312, 1.174), (-2.205, -0.1955, -0.1622), (-1.57, -0.1107, -0.3624), (1.315, 0.2782, -0.307), (0.486, 0.1757, -0.3982), (1.653, 0.3099, -0.08113), (2.347, 0.4082, -0.1742), (-2.916, -0.2942, 0.07517), (-1.167, -0.05577, -0.21), (2.109, 0.3826, -0.23), (-1.835, 0.5376, -0.3295), (-1.388, 0.7016, -0.6336), (-1.912, -0.1102, -0.2804), (1.161, 0.3264, -0.3345), (1.519, -0.1699, -0.6933), (0.95, -0.506, -0.6903), (1.028, 1.1, -0.352), (1.211, 1.099, -0.3795), (1.441, 0.4058, -0.1915), (-1.187, 1.199, -0.2838), (2.334, 0.249, -0.2686), (2.449, -0.2552, -0.3508), (-2.661, 0.3184, 0.3707), (-2.867, -0.9165, 0.04013), (-2.527, -0.2578, -0.06926), (-2.591, -0.867, -0.09496), (-2.342, 1.09, -0.08319), (-2.239, -1.568, -0.2338), (-1.835, -1.078, -0.3663), (-1.464, -0.1588, -0.2962), (-1.376, -0.9019, -0.3637), (-0.8502, 0.6203, -0.4508), (-0.08421, 0.8836, -0.2185), (-0.6047, -0.05476, -0.2526), (0.1632, -1.276, -0.4424), (0.08681, 1.444, -0.1791), (2.169, -0.8004, -0.5203), (1.408, 1.212, -0.2421), (1.819, 0.3645, -0.08515), (2.286, 0.007136, -0.3073), (2.273, 0.478, -0.1288), (1.601, 1.878, 0.01732), (-2.212, -0.978, -0.1879), (0.5498, 1.053, -0.2045), (1.888, -0.3758, -0.3903), (2.145, -0.403, -0.1799), (2.367, 1.025, 0.2245), (-2.211, 0.6122, -0.1335), (-1.13, 0.6829, -0.5915), (-0.479, -0.8825, -0.3278), (2.334, -0.2582, -0.2261), (2.057, 1.222, -0.08516)], [], [(51, 86, 85), (14, 39, 64), (39, 78, 71), (3, 87, 6), (54, 22, 89), (92, 62, 127), (63, 0, 24), (26, 25, 24), (25, 63, 24), (94, 96, 27), (0, 98, 12), (32, 29, 0), (29, 9, 98), (9, 31, 98), (31, 105, 98), (32, 2, 29), (64, 30, 2), (28, 33, 95), (28, 34, 33), (64, 33, 72), (65, 106, 66), (100, 40, 11), (101, 16, 68), (137, 138, 139), (12, 98, 36), (99, 30, 77), (72, 108, 38), (72, 66, 108), (102, 103, 16), (16, 103, 109), (140, 141, 142), (37, 107, 74), (105, 76, 107), (77, 82, 75), (105, 77, 75), (30, 13, 77), (77, 42, 82), (38, 108, 78), (78, 79, 41), (108, 79, 78), (40, 49, 44), (106, 114, 113), (66, 43, 108), (66, 106, 43), (15, 83, 40), (16, 109, 50), (110, 111, 46), (76, 17, 81), (17, 82, 110), (41, 113, 123), (114, 55, 125), (83, 84, 115), (118, 20, 119), (143, 144, 145), (122, 60, 3), (88, 53, 120), (87, 3, 53), (81, 46, 88), (111, 6, 121), (48, 90, 89), (125, 124, 123), (56, 1, 55), (117, 91, 127), (57, 93, 58), (8, 86, 93), (58, 7, 60), (93, 3, 7), (61, 62, 59), (8, 119, 20), (8, 92, 119), (97, 70, 5), (70, 69, 100), (27, 4, 26), (94, 5, 96), (146, 12, 37), (37, 35, 146), (31, 99, 77), (14, 72, 38), (40, 69, 15), (69, 73, 15), (13, 71, 42), (106, 40, 44), (17, 110, 46), (112, 6, 47), (18, 48, 112), (41, 123, 18), (44, 49, 19), (117, 56, 84), (46, 21, 88), (89, 122, 6), (48, 89, 6), (50, 116, 91), (23, 126, 61), (96, 95, 4), (4, 95, 25), (2, 99, 9), (67, 11, 66), (66, 11, 65), (70, 68, 69), (100, 69, 40), (70, 97, 101), (64, 39, 71), (68, 16, 73), (75, 17, 76), (44, 114, 106), (73, 50, 80), (80, 50, 83), (82, 47, 110), (83, 117, 84), (148, 85, 86), (86, 20, 148), (121, 6, 21), (6, 87, 21), (89, 22, 122), (125, 126, 124), (91, 92, 127), (127, 62, 56), (27, 26, 94), (63, 32, 0), (26, 4, 25), (25, 95, 63), (27, 96, 4), (96, 34, 28), (96, 28, 95), (96, 5, 34), (34, 5, 100), (34, 100, 67), (94, 97, 5), (5, 70, 100), (150, 151, 152), (153, 24, 0), (0, 12, 153), (29, 2, 9), (0, 29, 98), (9, 99, 31), (32, 63, 10), (32, 10, 2), (63, 95, 10), (10, 95, 64), (10, 64, 2), (95, 33, 64), (72, 33, 66), (34, 66, 33), (65, 11, 40), (65, 40, 106), (34, 67, 66), (67, 100, 11), (70, 101, 68), (101, 102, 16), (101, 97, 102), (154, 103, 102), (102, 97, 154), (155, 156, 157), (158, 159, 160), (12, 36, 104), (12, 104, 37), (105, 31, 77), (98, 105, 36), (36, 105, 104), (99, 2, 30), (13, 64, 71), (39, 14, 38), (30, 64, 13), (64, 72, 14), (69, 68, 73), (161, 52, 109), (109, 103, 161), (162, 35, 74), (74, 45, 162), (35, 37, 74), (37, 104, 107), (74, 107, 45), (105, 107, 104), (105, 75, 76), (107, 76, 45), (13, 42, 77), (42, 71, 78), (42, 78, 112), (39, 38, 78), (41, 79, 113), (108, 43, 79), (79, 43, 106), (79, 106, 113), (15, 73, 80), (15, 80, 83), (73, 16, 50), (109, 52, 118), (109, 118, 116), (45, 76, 81), (81, 17, 46), (110, 47, 111), (17, 75, 82), (47, 82, 112), (82, 42, 112), (18, 90, 48), (112, 48, 6), (112, 78, 18), (78, 41, 18), (18, 123, 90), (113, 114, 125), (114, 49, 55), (113, 125, 123), (114, 44, 19), (49, 40, 115), (114, 19, 49), (115, 40, 83), (50, 109, 116), (83, 50, 117), (115, 84, 49), (163, 20, 118), (118, 52, 163), (144, 164, 165), (166, 167, 147), (45, 81, 88), (46, 111, 121), (46, 121, 21), (6, 122, 3), (168, 45, 88), (88, 120, 168), (88, 21, 53), (21, 87, 53), (120, 53, 51), (53, 3, 51), (111, 47, 6), (89, 90, 54), (54, 124, 22), (22, 124, 60), (90, 123, 54), (123, 124, 54), (125, 55, 126), (126, 55, 1), (49, 84, 56), (49, 56, 55), (91, 116, 92), (92, 116, 119), (56, 62, 1), (56, 117, 127), (117, 50, 91), (116, 118, 119), (57, 59, 8), (59, 57, 58), (57, 8, 93), (93, 7, 58), (8, 20, 86), (51, 3, 93), (93, 86, 51), (60, 23, 59), (59, 58, 60), (7, 3, 60), (60, 122, 22), (23, 60, 124), (124, 126, 23), (59, 23, 61), (61, 126, 1), (1, 62, 61), (59, 62, 8), (8, 62, 92), (152, 139, 169), (169, 155, 154), (170, 143, 140), (162, 170, 159), (141, 145, 171), (171, 172, 163), (173, 120, 51), (133, 173, 51), (51, 85, 147), (133, 51, 147), (150, 97, 94), (134, 150, 94), (94, 26, 24), (94, 24, 149), (134, 94, 149), (151, 174, 137), (149, 153, 174), (156, 175, 158), (138, 146, 175), (157, 160, 176), (176, 142, 161), (172, 165, 177), (177, 166, 148), (167, 178, 173), (164, 168, 178), (128, 137, 139), (137, 12, 138), (139, 138, 129), (131, 140, 142), (140, 130, 141), (142, 141, 52), (130, 143, 145), (143, 45, 144), (145, 144, 132), (97, 150, 152), (150, 134, 151), (152, 151, 128), (103, 155, 157), (155, 129, 156), (157, 156, 135), (135, 158, 160), (158, 35, 159), (160, 159, 131), (132, 144, 165), (144, 45, 164), (165, 164, 136), (85, 166, 147), (166, 136, 167), (147, 167, 133), (169, 154, 97), (97, 152, 169), (152, 128, 139), (129, 155, 169), (169, 139, 129), (154, 155, 103), (131, 159, 170), (170, 140, 131), (170, 162, 45), (45, 143, 170), (140, 143, 130), (35, 162, 159), (171, 163, 52), (52, 141, 171), (141, 130, 145), (132, 172, 171), (171, 145, 132), (163, 172, 20), (128, 151, 137), (134, 149, 174), (174, 151, 134), (174, 153, 12), (12, 137, 174), (149, 24, 153), (135, 156, 158), (129, 138, 175), (175, 156, 129), (175, 146, 35), (35, 158, 175), (138, 12, 146), (176, 161, 103), (103, 157, 176), (157, 135, 160), (131, 142, 176), (176, 160, 131), (161, 142, 52), (177, 148, 20), (20, 172, 177), (172, 132, 165), (136, 166, 177), (177, 165, 136), (148, 166, 85), (133, 167, 173), (136, 164, 178), (178, 167, 136), (178, 168, 120), (120, 173, 178), (164, 45, 168)])
me_genericprismtwo400.polygons.foreach_set('use_smooth', [True] * 354)
_uv = me_genericprismtwo400.uv_layers.new(name='geom-genericprismtwo400-map1')
_uv.uv.foreach_set('vector', [1.005, -0.6473, 1.031, -0.3379, 0.955, -0.4149, -0.02855, 1.228, 0.08682, 1.312, -0.1975, 1.368, 0.08682, 1.312, 0.3233, 1.332, 0.09395, 1.394, 1.156, -0.8672, 1.088, -0.9225, 1.086, -1.023, 0.8239, 1.166, 0.9013, 1.339, 0.8054, 1.37, 0.8704, 0.2878, 0.9629, 0.3978, 0.7305, 0.3799, -0.6634, -0.8408, -0.4643, -0.8888, -0.5386, -0.6515, -0.7363, -0.4334, -0.7709, -0.5738, -0.5386, -0.6515, -0.7709, -0.5738, -0.6634, -0.8408, -0.5386, -0.6515, -0.6998, -0.1641, -1.066, -0.3929, -0.8549, -0.3932, -0.4643, -0.8888, -0.237, -0.8668, -0.1295, -0.6788, -0.3456, 1.844, -0.2919, 1.883, -0.3912, 2.006, -0.3585, -1.035, -0.2752, -1.018, -0.237, -0.8668, -0.2752, -1.018, -0.2001, -1.041, -0.237, -0.8668, -0.2001, -1.041, -0.1256, -1.013, -0.237, -0.8668, -0.3456, 1.844, -0.2387, 1.755, -0.2919, 1.883, -0.1975, 1.368, -0.09567, 1.66, -0.2387, 1.755, -0.4263, 1.096, -0.2896, 1.154, -0.3461, 1.537, -0.4263, 1.096, -0.3737, 0.987, -0.2896, 1.154, -0.1975, 1.368, -0.2896, 1.154, -0.01787, 1.138, -0.1893, 0.8616, 0.1195, 0.7965, -0.2396, 0.9383, -0.3545, 0.4848, -0.04999, 0.6726, -0.2793, 0.7113, -0.192, 0.2388, 0.00515, 0.2304, -0.1146, 0.3401, -0.2264, -0.5188, -0.08472, -0.5326, -0.2154, -0.3429, -0.1295, -0.6788, -0.237, -0.8668, -0.1203, -0.8134, -0.08302, 1.815, -0.09567, 1.66, 0.2952, 1.699, -0.01787, 1.138, 0.1525, 1.038, 0.1239, 1.215, -0.01787, 1.138, -0.2396, 0.9383, 0.1525, 1.038, -0.1507, 0.1116, 0.004102, 0.03442, 0.00515, 0.2304, 0.00515, 0.2304, 0.004102, 0.03442, 0.3858, 0.06336, 0.4996, -0.4465, 0.5992, -0.2672, 0.4451, -0.2082, 0.05486, -0.8134, 0.2338, -0.921, 0.2603, -0.811, -0.1256, -1.013, 0.2764, -0.9931, 0.2338, -0.921, 0.2952, 1.699, 0.5063, 1.697, 0.3382, 1.776, -0.04434, 1.973, 0.2952, 1.699, 0.3382, 1.776, -0.09567, 1.66, 0.06177, 1.474, 0.2952, 1.699, 0.2952, 1.699, 0.3616, 1.504, 0.5063, 1.697, 0.1239, 1.215, 0.1525, 1.038, 0.3233, 1.332, 0.3233, 1.332, 0.2687, 1.013, 0.3802, 1.193, 0.1525, 1.038, 0.2687, 1.013, 0.3233, 1.332, -0.04999, 0.6726, 0.5044, 0.664, 0.26, 0.7336, 0.1195, 0.7965, 0.5186, 0.8342, 0.4901, 1.047, -0.2396, 0.9383, 0.1423, 0.9575, 0.1525, 1.038, -0.2396, 0.9383, 0.1195, 0.7965, 0.1423, 0.9575, 0.06451, 0.4416, 0.5055, 0.3197, -0.04999, 0.6726, 0.00515, 0.2304, 0.3858, 0.06336, 0.5769, 0.1757, 0.6005, 1.782, 0.7632, 1.758, 0.7815, 1.85, 0.3754, 1.945, 0.4197, 1.83, 0.6821, 1.932, 0.4197, 1.83, 0.5063, 1.697, 0.6005, 1.782, 0.3802, 1.193, 0.4901, 1.047, 0.6791, 1.051, 0.5186, 0.8342, 0.6894, 0.6639, 0.7404, 0.8792, 0.5055, 0.3197, 0.4687, 0.5253, 0.4084, 0.5855, 0.6732, -0.02336, 0.9417, -0.1558, 0.9084, 0.0208, 0.5167, -0.6641, 0.5801, -0.6712, 0.6174, -0.4746, 1.304, -0.9473, 1.414, -0.8043, 1.156, -0.8672, 0.9185, -0.9686, 1.007, -0.8494, 0.9043, -0.8798, 1.088, -0.9225, 1.156, -0.8672, 1.007, -0.8494, 0.6821, 1.932, 0.7815, 1.85, 0.9955, 1.922, 0.7632, 1.758, 0.9769, 1.705, 0.8814, 1.768, 0.6523, 1.432, 0.6861, 1.245, 0.8054, 1.37, 0.7404, 0.8792, 0.8959, 1.051, 0.6791, 1.051, 0.6608, 0.4814, 0.8859, 0.6083, 0.6894, 0.6639, 0.6107, 0.3835, 0.7829, 0.2827, 0.7305, 0.3799, 1.264, -0.3394, 1.13, -0.4972, 1.282, -0.4979, 1.269, -0.0709, 1.031, -0.3379, 1.13, -0.4972, 1.282, -0.4979, 1.25, -0.624, 1.414, -0.8043, 1.13, -0.4972, 1.156, -0.8672, 1.25, -0.624, 1.571, -0.1835, 1.426, -0.02603, 1.381, -0.4476, 1.269, -0.0709, 1.074, -0.04614, 0.9417, -0.1558, 0.9892, 0.2282, 0.8704, 0.2878, 0.9084, 0.0208, -0.4371, 0.02925, -0.3211, 0.2804, -0.4685, 0.3077, -0.3211, 0.2804, -0.1355, 0.442, -0.3545, 0.4848, -0.8549, -0.3932, -0.916, -0.5238, -0.7363, -0.4334, -0.6998, -0.1641, -0.7397, -0.04095, -1.066, -0.3929, -0.01839, -0.6767, -0.1295, -0.6788, 0.05486, -0.8134, 0.05486, -0.8134, 0.09852, -0.6774, -0.01839, -0.6767, -0.124, 1.91, -0.08302, 1.815, 0.2952, 1.699, -0.02855, 1.228, -0.01787, 1.138, 0.1239, 1.215, -0.04999, 0.6726, -0.1355, 0.442, 0.06451, 0.4416, -0.1355, 0.442, 0.03878, 0.3262, 0.06451, 0.4416, 0.06177, 1.474, 0.09395, 1.394, 0.3616, 1.504, 0.1195, 0.7965, -0.04999, 0.6726, 0.26, 0.7336, 0.4197, 1.83, 0.6005, 1.782, 0.7815, 1.85, 0.4811, 1.466, 0.9769, 1.705, 0.6482, 1.63, 0.5122, 1.206, 0.6523, 1.432, 0.4811, 1.466, 0.3802, 1.193, 0.6791, 1.051, 0.5122, 1.206, 0.26, 0.7336, 0.5044, 0.664, 0.444, 0.7443, 0.6107, 0.3835, 0.6608, 0.4814, 0.4687, 0.5253, 0.7815, 1.85, 1.039, 1.847, 0.9955, 1.922, 0.8054, 1.37, 0.9628, 1.502, 0.9769, 1.705, 0.6523, 1.432, 0.8054, 1.37, 0.9769, 1.705, 0.5769, 0.1757, 0.6381, 0.09888, 0.7829, 0.2827, 1.02, 0.8359, 0.9189, 0.7853, 1.003, 0.6173, -1.066, -0.3929, -0.8562, -0.9136, -0.916, -0.5238, -0.916, -0.5238, -0.8562, -0.9136, -0.7709, -0.5738, -0.2387, 1.755, -0.08302, 1.815, -0.2035, 1.921, -0.3672, 0.8405, -0.2793, 0.7113, -0.2396, 0.9383, -0.2396, 0.9383, -0.2793, 0.7113, -0.1893, 0.8616, -0.3211, 0.2804, -0.1146, 0.3401, -0.1355, 0.442, -0.3545, 0.4848, -0.1355, 0.442, -0.04999, 0.6726, -0.3211, 0.2804, -0.4371, 0.02925, -0.192, 0.2388, -0.1975, 1.368, 0.08682, 1.312, 0.09395, 1.394, -0.1146, 0.3401, 0.00515, 0.2304, 0.03878, 0.3262, 0.3382, 1.776, 0.4197, 1.83, 0.3754, 1.945, 0.26, 0.7336, 0.5186, 0.8342, 0.1195, 0.7965, 0.03878, 0.3262, 0.5769, 0.1757, 0.2008, 0.3333, 0.2008, 0.3333, 0.5769, 0.1757, 0.5055, 0.3197, 0.5063, 1.697, 0.6482, 1.63, 0.6005, 1.782, 0.5055, 0.3197, 0.6107, 0.3835, 0.4687, 0.5253, 0.9413, -0.2853, 0.955, -0.4149, 1.031, -0.3379, 1.031, -0.3379, 0.9417, -0.1558, 0.9413, -0.2853, 0.8814, 1.768, 0.9769, 1.705, 1.039, 1.847, 1.086, -1.023, 1.088, -0.9225, 0.9811, -1.013, 0.8054, 1.37, 0.9013, 1.339, 0.9628, 1.502, 0.7404, 0.8792, 0.9189, 0.7853, 0.8959, 1.051, 0.7829, 0.2827, 0.8704, 0.2878, 0.7305, 0.3799, 0.7305, 0.3799, 0.9629, 0.3978, 0.6608, 0.4814, -0.8549, -0.3932, -0.7363, -0.4334, -0.6998, -0.1641, -0.6634, -0.8408, -0.5937, -1.041, -0.4643, -0.8888, -0.7363, -0.4334, -0.916, -0.5238, -0.7709, -0.5738, -0.7709, -0.5738, -0.8562, -0.9136, -0.6634, -0.8408, -0.8549, -0.3932, -1.066, -0.3929, -0.916, -0.5238, -1.066, -0.3929, -1.222, -0.3689, -1.124, -0.4894, -1.066, -0.3929, -1.124, -0.4894, -0.8562, -0.9136, -1.066, -0.3929, -0.7397, -0.04095, -1.222, -0.3689, -1.222, -0.3689, -0.7397, -0.04095, -0.9538, 0.1186, -1.222, -0.3689, -0.9538, 0.1186, -1.188, -0.1788, -0.6998, -0.1641, -0.4371, 0.02925, -0.7397, -0.04095, -0.4685, 0.3077, -0.3211, 0.2804, -0.3545, 0.4848, -0.4912, -0.1355, -0.4049, -0.322, -0.3916, -0.1484, -0.3564, -0.6909, -0.5386, -0.6515, -0.4643, -0.8888, -0.4643, -0.8888, -0.1295, -0.6788, -0.3564, -0.6909, -0.2919, 1.883, -0.2387, 1.755, -0.2035, 1.921, -0.4643, -0.8888, -0.3585, -1.035, -0.237, -0.8668, -0.2035, 1.921, -0.08302, 1.815, -0.124, 1.91, -0.5937, -1.041, -0.6634, -0.8408, -0.719, -1.043, -0.3456, 1.844, -0.3447, 1.695, -0.2387, 1.755, -0.6634, -0.8408, -0.8562, -0.9136, -0.719, -1.043, -0.3447, 1.695, -0.3461, 1.537, -0.1975, 1.368, -0.3447, 1.695, -0.1975, 1.368, -0.2387, 1.755, -0.3461, 1.537, -0.2896, 1.154, -0.1975, 1.368, -0.01787, 1.138, -0.2896, 1.154, -0.2396, 0.9383, -0.3737, 0.987, -0.2396, 0.9383, -0.2896, 1.154, -0.1893, 0.8616, -0.2793, 0.7113, -0.04999, 0.6726, -0.1893, 0.8616, -0.04999, 0.6726, 0.1195, 0.7965, -0.3737, 0.987, -0.3672, 0.8405, -0.2396, 0.9383, -0.3672, 0.8405, -0.3545, 0.4848, -0.2793, 0.7113, -0.3211, 0.2804, -0.192, 0.2388, -0.1146, 0.3401, -0.192, 0.2388, -0.1507, 0.1116, 0.00515, 0.2304, -0.192, 0.2388, -0.4371, 0.02925, -0.1507, 0.1116, -0.2461, 0.008305, 0.004102, 0.03442, -0.1507, 0.1116, -0.1507, 0.1116, -0.4371, 0.02925, -0.2461, 0.008305, -0.1495, -0.0985, -0.06802, -0.3107, -0.01933, -0.1353, 0.09073, -0.5105, 0.2557, -0.5753, 0.1597, -0.3349, -0.1295, -0.6788, -0.1203, -0.8134, 0.01872, -0.9178, -0.1295, -0.6788, 0.01872, -0.9178, 0.05486, -0.8134, -0.04434, 1.973, -0.124, 1.91, 0.2952, 1.699, -0.237, -0.8668, -0.1256, -1.013, -0.1203, -0.8134, -0.1203, -0.8134, -0.1256, -1.013, 0.01872, -0.9178, -0.08302, 1.815, -0.2387, 1.755, -0.09567, 1.66, 0.06177, 1.474, -0.1975, 1.368, 0.09395, 1.394, 0.08682, 1.312, -0.02855, 1.228, 0.1239, 1.215, -0.09567, 1.66, -0.1975, 1.368, 0.06177, 1.474, -0.1975, 1.368, -0.01787, 1.138, -0.02855, 1.228, -0.1355, 0.442, -0.1146, 0.3401, 0.03878, 0.3262, 0.3031, -0.04821, 0.6467, -0.1255, 0.3858, 0.06336, 0.3858, 0.06336, 0.004102, 0.03442, 0.3031, -0.04821, 0.3044, -0.7288, 0.09852, -0.6774, 0.2603, -0.811, 0.2603, -0.811, 0.4778, -0.8419, 0.3044, -0.7288, 0.09852, -0.6774, 0.05486, -0.8134, 0.2603, -0.811, 0.05486, -0.8134, 0.01872, -0.9178, 0.2338, -0.921, 0.2603, -0.811, 0.2338, -0.921, 0.4778, -0.8419, -0.1256, -1.013, 0.2338, -0.921, 0.01872, -0.9178, -0.04434, 1.973, 0.3382, 1.776, 0.3754, 1.945, 0.2338, -0.921, 0.2764, -0.9931, 0.4778, -0.8419, 0.06177, 1.474, 0.3616, 1.504, 0.2952, 1.699, 0.3616, 1.504, 0.09395, 1.394, 0.3233, 1.332, 0.3616, 1.504, 0.3233, 1.332, 0.4811, 1.466, 0.08682, 1.312, 0.1239, 1.215, 0.3233, 1.332, 0.3802, 1.193, 0.2687, 1.013, 0.4901, 1.047, 0.1525, 1.038, 0.1423, 0.9575, 0.2687, 1.013, 0.2687, 1.013, 0.1423, 0.9575, 0.1195, 0.7965, 0.2687, 1.013, 0.1195, 0.7965, 0.4901, 1.047, 0.06451, 0.4416, 0.03878, 0.3262, 0.2008, 0.3333, 0.06451, 0.4416, 0.2008, 0.3333, 0.5055, 0.3197, 0.03878, 0.3262, 0.00515, 0.2304, 0.5769, 0.1757, 0.3858, 0.06336, 0.6467, -0.1255, 0.6732, -0.02336, 0.3858, 0.06336, 0.6732, -0.02336, 0.6381, 0.09888, 0.4778, -0.8419, 0.2764, -0.9931, 0.5694, -0.988, 0.6821, 1.932, 0.4197, 1.83, 0.7815, 1.85, 0.6005, 1.782, 0.6482, 1.63, 0.7632, 1.758, 0.4197, 1.83, 0.3382, 1.776, 0.5063, 1.697, 0.6482, 1.63, 0.5063, 1.697, 0.4811, 1.466, 0.5063, 1.697, 0.3616, 1.504, 0.4811, 1.466, 0.5122, 1.206, 0.6861, 1.245, 0.6523, 1.432, 0.4811, 1.466, 0.6523, 1.432, 0.9769, 1.705, 0.4811, 1.466, 0.3233, 1.332, 0.5122, 1.206, 0.3233, 1.332, 0.3802, 1.193, 0.5122, 1.206, 0.5122, 1.206, 0.6791, 1.051, 0.6861, 1.245, 0.4901, 1.047, 0.5186, 0.8342, 0.7404, 0.8792, 0.5186, 0.8342, 0.5044, 0.664, 0.6894, 0.6639, 0.4901, 1.047, 0.7404, 0.8792, 0.6791, 1.051, 0.5186, 0.8342, 0.26, 0.7336, 0.444, 0.7443, 0.5044, 0.664, -0.04999, 0.6726, 0.4084, 0.5855, 0.5186, 0.8342, 0.444, 0.7443, 0.5044, 0.664, 0.4084, 0.5855, -0.04999, 0.6726, 0.5055, 0.3197, 0.5769, 0.1757, 0.3858, 0.06336, 0.6381, 0.09888, 0.5055, 0.3197, 0.5769, 0.1757, 0.6107, 0.3835, 0.4084, 0.5855, 0.4687, 0.5253, 0.5044, 0.664, 0.7788, -0.1493, 0.9417, -0.1558, 0.6732, -0.02336, 0.6732, -0.02336, 0.6467, -0.1255, 0.7788, -0.1493, 0.5801, -0.6712, 0.651, -0.7109, 0.7396, -0.4816, 0.8901, -0.3822, 0.8805, -0.5376, 0.9295, -0.4512, 0.4778, -0.8419, 0.5694, -0.988, 0.8685, -0.9875, 0.7815, 1.85, 0.7632, 1.758, 0.8814, 1.768, 0.7815, 1.85, 0.8814, 1.768, 1.039, 1.847, 1.086, -1.023, 1.304, -0.9473, 1.156, -0.8672, 0.7032, -0.8643, 0.4778, -0.8419, 0.8685, -0.9875, 0.8685, -0.9875, 0.9043, -0.8798, 0.7032, -0.8643, 0.9185, -0.9686, 0.9811, -1.013, 1.007, -0.8494, 0.9811, -1.013, 1.088, -0.9225, 1.007, -0.8494, 0.9043, -0.8798, 1.007, -0.8494, 1.005, -0.6473, 1.007, -0.8494, 1.156, -0.8672, 1.005, -0.6473, 0.7632, 1.758, 0.6482, 1.63, 0.9769, 1.705, 0.8054, 1.37, 0.6861, 1.245, 0.8239, 1.166, 0.8239, 1.166, 0.8959, 1.051, 0.9013, 1.339, 0.9013, 1.339, 0.8959, 1.051, 1.021, 1.331, 0.6861, 1.245, 0.6791, 1.051, 0.8239, 1.166, 0.6791, 1.051, 0.8959, 1.051, 0.8239, 1.166, 0.7404, 0.8792, 0.6894, 0.6639, 0.9189, 0.7853, 0.9189, 0.7853, 0.6894, 0.6639, 0.8859, 0.6083, 0.5044, 0.664, 0.4687, 0.5253, 0.6608, 0.4814, 0.5044, 0.664, 0.6608, 0.4814, 0.6894, 0.6639, 0.7829, 0.2827, 0.6381, 0.09888, 0.8704, 0.2878, 0.8704, 0.2878, 0.6381, 0.09888, 0.9084, 0.0208, 0.6608, 0.4814, 0.9629, 0.3978, 0.8859, 0.6083, 0.6608, 0.4814, 0.6107, 0.3835, 0.7305, 0.3799, 0.6107, 0.3835, 0.5769, 0.1757, 0.7829, 0.2827, 0.6381, 0.09888, 0.6732, -0.02336, 0.9084, 0.0208, 1.264, -0.3394, 1.381, -0.4476, 1.269, -0.0709, 1.381, -0.4476, 1.264, -0.3394, 1.282, -0.4979, 1.264, -0.3394, 1.269, -0.0709, 1.13, -0.4972, 1.13, -0.4972, 1.25, -0.624, 1.282, -0.4979, 1.269, -0.0709, 0.9417, -0.1558, 1.031, -0.3379, 1.005, -0.6473, 1.156, -0.8672, 1.13, -0.4972, 1.13, -0.4972, 1.031, -0.3379, 1.005, -0.6473, 1.414, -0.8043, 1.563, -0.3314, 1.381, -0.4476, 1.381, -0.4476, 1.282, -0.4979, 1.414, -0.8043, 1.25, -0.624, 1.156, -0.8672, 1.414, -0.8043, 1.021, 1.331, 0.9628, 1.502, 0.9013, 1.339, 1.02, 0.8359, 1.021, 1.331, 0.8959, 1.051, 0.8959, 1.051, 0.9189, 0.7853, 1.02, 0.8359, 1.381, -0.4476, 1.563, -0.3314, 1.571, -0.1835, 1.003, 0.6173, 0.9189, 0.7853, 0.8859, 0.6083, 0.8859, 0.6083, 0.9629, 0.3978, 1.003, 0.6173, 1.381, -0.4476, 1.426, -0.02603, 1.269, -0.0709, 0.9892, 0.2282, 0.9629, 0.3978, 0.8704, 0.2878, -0.3916, -0.1484, -0.2154, -0.3429, -0.2751, -0.1287, -0.2751, -0.1287, -0.1495, -0.0985, -0.2461, 0.008305, 0.3989, -0.6338, 0.5167, -0.6641, 0.4996, -0.4465, 0.3044, -0.7288, 0.3989, -0.6338, 0.2557, -0.5753, 0.5992, -0.2672, 0.6174, -0.4746, 0.7087, -0.2576, 0.7087, -0.2576, 0.8143, -0.2663, 0.7788, -0.1493, 0.9553, -0.6848, 0.9043, -0.8798, 1.005, -0.6473, 0.9244, -0.5089, 0.9553, -0.6848, 1.005, -0.6473, 1.005, -0.6473, 0.955, -0.4149, 0.9295, -0.4512, 0.9244, -0.5089, 1.005, -0.6473, 0.9295, -0.4512, -0.4912, -0.1355, -0.4371, 0.02925, -0.6998, -0.1641, -0.5153, -0.3048, -0.4912, -0.1355, -0.6998, -0.1641, -0.6998, -0.1641, -0.7363, -0.4334, -0.5386, -0.6515, -0.6998, -0.1641, -0.5386, -0.6515, -0.5302, -0.4879, -0.5153, -0.3048, -0.6998, -0.1641, -0.5302, -0.4879, -0.4049, -0.322, -0.342, -0.5549, -0.2264, -0.5188, -0.5302, -0.4879, -0.3564, -0.6909, -0.342, -0.5549, -0.06802, -0.3107, -0.0006021, -0.5267, 0.09073, -0.5105, -0.08472, -0.5326, -0.01839, -0.6767, -0.0006021, -0.5267, -0.01933, -0.1353, 0.1597, -0.3349, 0.1791, -0.147, 0.1791, -0.147, 0.4451, -0.2082, 0.3031, -0.04821, 0.8143, -0.2663, 0.7396, -0.4816, 0.8782, -0.2982, 0.8782, -0.2982, 0.8901, -0.3822, 0.9413, -0.2853, 0.8805, -0.5376, 0.8099, -0.7157, 0.9553, -0.6848, 0.651, -0.7109, 0.7032, -0.8643, 0.8099, -0.7157, -0.3085, -0.3293, -0.2264, -0.5188, -0.2154, -0.3429, -0.2264, -0.5188, -0.1295, -0.6788, -0.08472, -0.5326, -0.2154, -0.3429, -0.08472, -0.5326, -0.1175, -0.3304, 0.3583, -0.3899, 0.4996, -0.4465, 0.4451, -0.2082, 0.4996, -0.4465, 0.555, -0.4418, 0.5992, -0.2672, 0.4451, -0.2082, 0.5992, -0.2672, 0.6467, -0.1255, 0.555, -0.4418, 0.5167, -0.6641, 0.6174, -0.4746, 0.5167, -0.6641, 0.4778, -0.8419, 0.5801, -0.6712, 0.6174, -0.4746, 0.5801, -0.6712, 0.6884, -0.4575, -0.4371, 0.02925, -0.4912, -0.1355, -0.3916, -0.1484, -0.4912, -0.1355, -0.5153, -0.3048, -0.4049, -0.322, -0.3916, -0.1484, -0.4049, -0.322, -0.3085, -0.3293, 0.004102, 0.03442, -0.1495, -0.0985, -0.01933, -0.1353, -0.1495, -0.0985, -0.1175, -0.3304, -0.06802, -0.3107, -0.01933, -0.1353, -0.06802, -0.3107, 0.02542, -0.3294, 0.02542, -0.3294, 0.09073, -0.5105, 0.1597, -0.3349, 0.09073, -0.5105, 0.09852, -0.6774, 0.2557, -0.5753, 0.1597, -0.3349, 0.2557, -0.5753, 0.3583, -0.3899, 0.6884, -0.4575, 0.5801, -0.6712, 0.7396, -0.4816, 0.5801, -0.6712, 0.4778, -0.8419, 0.651, -0.7109, 0.7396, -0.4816, 0.651, -0.7109, 0.8203, -0.4985, 0.955, -0.4149, 0.8901, -0.3822, 0.9295, -0.4512, 0.8901, -0.3822, 0.8203, -0.4985, 0.8805, -0.5376, 0.9295, -0.4512, 0.8805, -0.5376, 0.9244, -0.5089, -0.2751, -0.1287, -0.2461, 0.008305, -0.4371, 0.02925, -0.4371, 0.02925, -0.3916, -0.1484, -0.2751, -0.1287, -0.3916, -0.1484, -0.3085, -0.3293, -0.2154, -0.3429, -0.1175, -0.3304, -0.1495, -0.0985, -0.2751, -0.1287, -0.2751, -0.1287, -0.2154, -0.3429, -0.1175, -0.3304, -0.2461, 0.008305, -0.1495, -0.0985, 0.004102, 0.03442, 0.3583, -0.3899, 0.2557, -0.5753, 0.3989, -0.6338, 0.3989, -0.6338, 0.4996, -0.4465, 0.3583, -0.3899, 0.3989, -0.6338, 0.3044, -0.7288, 0.4778, -0.8419, 0.4778, -0.8419, 0.5167, -0.6641, 0.3989, -0.6338, 0.4996, -0.4465, 0.5167, -0.6641, 0.555, -0.4418, 0.09852, -0.6774, 0.3044, -0.7288, 0.2557, -0.5753, 0.7087, -0.2576, 0.7788, -0.1493, 0.6467, -0.1255, 0.6467, -0.1255, 0.5992, -0.2672, 0.7087, -0.2576, 0.5992, -0.2672, 0.555, -0.4418, 0.6174, -0.4746, 0.6884, -0.4575, 0.8143, -0.2663, 0.7087, -0.2576, 0.7087, -0.2576, 0.6174, -0.4746, 0.6884, -0.4575, 0.7788, -0.1493, 0.8143, -0.2663, 0.9417, -0.1558, -0.3085, -0.3293, -0.4049, -0.322, -0.2264, -0.5188, -0.5153, -0.3048, -0.5302, -0.4879, -0.342, -0.5549, -0.342, -0.5549, -0.4049, -0.322, -0.5153, -0.3048, -0.342, -0.5549, -0.3564, -0.6909, -0.1295, -0.6788, -0.1295, -0.6788, -0.2264, -0.5188, -0.342, -0.5549, -0.5302, -0.4879, -0.5386, -0.6515, -0.3564, -0.6909, 0.02542, -0.3294, -0.06802, -0.3107, 0.09073, -0.5105, -0.1175, -0.3304, -0.08472, -0.5326, -0.0006021, -0.5267, -0.0006021, -0.5267, -0.06802, -0.3107, -0.1175, -0.3304, -0.0006021, -0.5267, -0.01839, -0.6767, 0.09852, -0.6774, 0.09852, -0.6774, 0.09073, -0.5105, -0.0006021, -0.5267, -0.08472, -0.5326, -0.1295, -0.6788, -0.01839, -0.6767, 0.1791, -0.147, 0.3031, -0.04821, 0.004102, 0.03442, 0.004102, 0.03442, -0.01933, -0.1353, 0.1791, -0.147, -0.01933, -0.1353, 0.02542, -0.3294, 0.1597, -0.3349, 0.3583, -0.3899, 0.4451, -0.2082, 0.1791, -0.147, 0.1791, -0.147, 0.1597, -0.3349, 0.3583, -0.3899, 0.3031, -0.04821, 0.4451, -0.2082, 0.6467, -0.1255, 0.8782, -0.2982, 0.9413, -0.2853, 0.9417, -0.1558, 0.9417, -0.1558, 0.8143, -0.2663, 0.8782, -0.2982, 0.8143, -0.2663, 0.6884, -0.4575, 0.7396, -0.4816, 0.8203, -0.4985, 0.8901, -0.3822, 0.8782, -0.2982, 0.8782, -0.2982, 0.7396, -0.4816, 0.8203, -0.4985, 0.9413, -0.2853, 0.8901, -0.3822, 0.955, -0.4149, 0.9244, -0.5089, 0.8805, -0.5376, 0.9553, -0.6848, 0.8203, -0.4985, 0.651, -0.7109, 0.8099, -0.7157, 0.8099, -0.7157, 0.8805, -0.5376, 0.8203, -0.4985, 0.8099, -0.7157, 0.7032, -0.8643, 0.9043, -0.8798, 0.9043, -0.8798, 0.9553, -0.6848, 0.8099, -0.7157, 0.651, -0.7109, 0.4778, -0.8419, 0.7032, -0.8643])
me_genericprismtwo400.materials.append(mat_base_rock_main)
me_genericprismtwo400.use_remesh_preserve_volume = False
me_genericprismtwo400.use_remesh_preserve_attributes = False
me_genericprismtwo400.use_mirror_vertex_groups = False
me_genericprismtwo400.update()

# ---- objects
ob_base = bpy.data.objects.new('base', None)
ob_detail200 = bpy.data.objects.new('detail200', None)
ob_detail80 = bpy.data.objects.new('detail80', None)
ob_detail1 = bpy.data.objects.new('detail1', None)
ob_col_1 = bpy.data.objects.new('col-1', None)
ob_start = bpy.data.objects.new('start', None)
ob_colmesh_1 = bpy.data.objects.new('colmesh-1', me_genericprismtwo400_001)
ob_genericprismtwo1 = bpy.data.objects.new('genericprismtwo1', me_genericprismtwo400_003)
ob_genericprismtwo80 = bpy.data.objects.new('genericprismtwo80', me_genericprismtwo400_002)
ob_genericprismtwo200 = bpy.data.objects.new('genericprismtwo200', me_genericprismtwo400)
ob_hemi = bpy.data.objects.new('Hemi', light_hemi)

# ---- transforms, parenting, visibility, modifiers, constraints
ob_base.location = (0.0, 0.0, 0.0)
ob_base.empty_image_offset = (0.0, 0.0)
ob_base.lineart.crease_threshold = 0.0
ob_detail200.parent = ob_base
ob_detail200.location = (0.0, 0.0, 0.0)
ob_detail200.empty_image_offset = (0.0, 0.0)
ob_detail200.lineart.crease_threshold = 0.0
ob_detail80.parent = ob_base
ob_detail80.location = (0.0, 0.0, 0.0)
ob_detail80.empty_image_offset = (0.0, 0.0)
ob_detail80.lineart.crease_threshold = 0.0
ob_detail1.parent = ob_base
ob_detail1.location = (0.0, 0.0, 0.0)
ob_detail1.empty_image_offset = (0.0, 0.0)
ob_detail1.lineart.crease_threshold = 0.0
ob_col_1.parent = ob_base
ob_col_1.location = (0.0, 0.0, 0.0)
ob_col_1.empty_image_offset = (0.0, 0.0)
ob_col_1.lineart.crease_threshold = 0.0
ob_start.parent = ob_base
ob_start.location = (0.0, 0.0, 0.0)
ob_start.empty_image_offset = (0.0, 0.0)
ob_start.lineart.crease_threshold = 0.0
ob_colmesh_1.parent = ob_start
ob_colmesh_1.location = (8.882e-16, 0.0, 0.0)
ob_colmesh_1.lineart.crease_threshold = 0.0
ob_genericprismtwo1.parent = ob_start
ob_genericprismtwo1.location = (8.882e-16, 0.0, 0.0)
ob_genericprismtwo1.lineart.crease_threshold = 0.0
ob_genericprismtwo80.parent = ob_start
ob_genericprismtwo80.location = (8.882e-16, 0.0, 0.0)
ob_genericprismtwo80.lineart.crease_threshold = 0.0
ob_genericprismtwo200.parent = ob_start
ob_genericprismtwo200.location = (8.882e-16, 1.192e-07, 0.0)
ob_genericprismtwo200.lineart.crease_threshold = 0.0
ob_hemi.location = (0.0, -8.0, 0.0)
ob_hemi.lineart.crease_threshold = 0.0

# ---- collection membership
col_collection_1.objects.link(ob_base)
col_collection_1.objects.link(ob_detail200)
col_collection_1.objects.link(ob_detail80)
col_collection_1.objects.link(ob_detail1)
col_collection_1.objects.link(ob_col_1)
col_collection_1.objects.link(ob_start)
col_collection_1.objects.link(ob_colmesh_1)
col_collection_1.objects.link(ob_genericprismtwo1)
col_collection_1.objects.link(ob_genericprismtwo80)
col_collection_1.objects.link(ob_genericprismtwo200)
col_collection_1.objects.link(ob_hemi)

# ---- scene / render settings (as saved in the file)
scene.frame_start = 1; scene.frame_end = 250; scene.frame_set(1)
scene.render.engine = 'BLENDER_EEVEE_NEXT'
scene.render.resolution_percentage = 50
scene.render.dither_intensity = 0.0
scene.cycles.use_denoising = False
scene.cycles.samples = 128
scene.cycles.sampling_pattern = 'TABULATED_SOBOL'
scene.cycles.light_sampling_threshold = 0.0
scene.cycles.use_adaptive_sampling = False
scene.cycles.use_light_tree = False
scene.cycles.blur_glossy = 0.0
scene.cycles.sample_clamp_indirect = 0.0
scene.view_settings.view_transform = 'Standard'
bpy.context.view_layer.update()

# ---- added for rendering (the .blend has no active camera): camera
cam_auto = bpy.data.cameras.new('AutoCamera')
cam_auto.lens = 50.0
cam_auto.sensor_width = 36.0
cam_auto.clip_end = 1000.0
ob_auto_camera = bpy.data.objects.new('AutoCamera', cam_auto)
scene.collection.objects.link(ob_auto_camera)
ob_auto_camera.location = (9.20926, -11.0453, 8.56881)
ob_auto_camera.rotation_euler = (1.09748, -7.21219e-08, 0.694738)
scene.camera = ob_auto_camera
bpy.context.view_layer.update()
